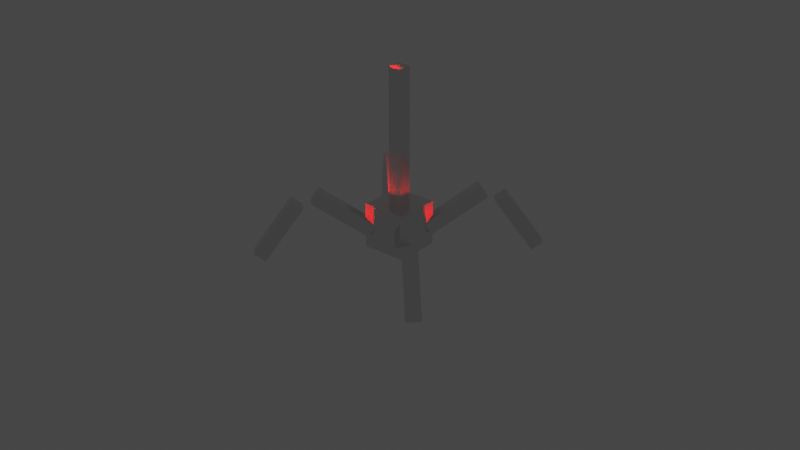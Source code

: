 # Source: robot2.blend  (saved by Blender 2.93.21; exported with 4.5.12 LTS)
import bpy
from mathutils import Matrix  # noqa: F401  (used for matrix-valued properties, if any)

bpy.ops.wm.read_factory_settings(use_empty=True)
scene = bpy.context.scene
scene.name = 'Scene'

# ---- collections
col_collection = bpy.data.collections.new('Collection'); scene.collection.children.link(col_collection)

# ---- materials (node trees are filled in below, after node groups)
mat_chassis = bpy.data.materials.new('Chassis')
mat_chassis.alpha_threshold = 0.0
mat_chassis.line_color = (0.0, 0.0, 0.0, 1.0)
mat_red = bpy.data.materials.new('Red')

# ---- material node trees
mat_chassis.use_nodes = True; mat_chassis.node_tree.nodes.clear()
_N = mat_chassis.node_tree.nodes; _L = mat_chassis.node_tree.links
n0 = _N.new('ShaderNodeOutputMaterial'); n0.name = 'Material Output'; n0.location = (300, 300)
n1 = _N.new('ShaderNodeBsdfPrincipled'); n1.name = 'Principled BSDF'; n1.location = (10, 300)
n1.distribution = 'GGX'
n1.subsurface_method = 'BURLEY'
n1.inputs[1].default_value = 1.0
n1.inputs[2].default_value = 0.202
n1.inputs[3].default_value = 1.45
n1.inputs[20].default_value = 0.0
n1.inputs[27].default_value = (0.0, 0.0, 0.0, 1.0)
n1.inputs[28].default_value = 1.0
_L.new(n1.outputs[0], n0.inputs[0])
n0.is_active_output = True
mat_red.use_nodes = True; mat_red.node_tree.nodes.clear()
_N = mat_red.node_tree.nodes; _L = mat_red.node_tree.links
n0 = _N.new('ShaderNodeBsdfPrincipled'); n0.name = 'Principled BSDF'; n0.location = (10, 300)
n0.distribution = 'GGX'
n0.subsurface_method = 'BURLEY'
n0.inputs[0].default_value = (1.0, 0.009291, 0.0, 1.0)
n0.inputs[2].default_value = 0.0
n0.inputs[3].default_value = 1.05
n0.inputs[18].default_value = 1.0
n0.inputs[27].default_value = (1.0, 0.0, 0.004562, 1.0)
n0.inputs[28].default_value = 1.0
n1 = _N.new('ShaderNodeOutputMaterial'); n1.name = 'Material Output'; n1.location = (300, 300)
_L.new(n0.outputs[0], n1.inputs[0])
n1.is_active_output = True

# ---- world
world_world = bpy.data.worlds.new('World'); scene.world = world_world
world_world.use_nodes = True; world_world.node_tree.nodes.clear()
_N = world_world.node_tree.nodes; _L = world_world.node_tree.links
n0 = _N.new('ShaderNodeOutputWorld'); n0.name = 'World Output'; n0.location = (300, 300)
n1 = _N.new('ShaderNodeBackground'); n1.name = 'Background'; n1.location = (10, 300)
n1.inputs[0].default_value = (0.05088, 0.05088, 0.05088, 1.0)
_L.new(n1.outputs[0], n0.inputs[0])
n0.is_active_output = True
world_world.color = (0.05088, 0.05088, 0.05088)
world_world.use_sun_shadow = False
world_world.sun_shadow_jitter_overblur = 0.0

# ---- lights
light_point = bpy.data.lights.new('Point', 'POINT')
light_point.color = (1.0, 0.0, 0.0007542)
light_point.transmission_factor = 0.0
light_point.use_shadow = False
light_point.energy = 25.1
light_point.shadow_soft_size = 0.17
light_point.shadow_maximum_resolution = 0.006
light_point.use_absolute_resolution = True

# ---- meshes
me_cube_001 = bpy.data.meshes.new('Cube.001')
me_cube_001.from_pydata([(-1.0, -1.0, -1.0), (-1.0, -1.0, 1.0), (-1.0, 1.0, -1.0), (-1.0, 1.0, 1.0), (1.0, -1.0, -1.0), (1.0, -1.0, 1.0), (1.0, 1.0, -1.0), (1.0, 1.0, 1.0)], [], [(0, 1, 3, 2), (2, 3, 7, 6), (6, 7, 5, 4), (4, 5, 1, 0), (2, 6, 4, 0), (7, 3, 1, 5)])
_uv = me_cube_001.uv_layers.new(name='UVMap')
_uv.uv.foreach_set('vector', [0.375, 0.0, 0.625, 0.0, 0.625, 0.25, 0.375, 0.25, 0.375, 0.25, 0.625, 0.25, 0.625, 0.5, 0.375, 0.5, 0.375, 0.5, 0.625, 0.5, 0.625, 0.75, 0.375, 0.75, 0.375, 0.75, 0.625, 0.75, 0.625, 1.0, 0.375, 1.0, 0.125, 0.5, 0.375, 0.5, 0.375, 0.75, 0.125, 0.75, 0.625, 0.5, 0.875, 0.5, 0.875, 0.75, 0.625, 0.75])
me_cube_001.materials.append(mat_chassis)
me_cube_001.use_remesh_fix_poles = True
me_cube_001.use_remesh_preserve_attributes = False
me_cube_001.update()
me_cylinder = bpy.data.meshes.new('Cylinder')
me_cylinder.from_pydata([(0.0, 1.0, -1.0), (0.0, 1.0, 1.0), (0.1951, 0.9808, -1.0), (0.1951, 0.9808, 1.0), (0.3827, 0.9239, -1.0), (0.3827, 0.9239, 1.0), (0.5556, 0.8315, -1.0), (0.5556, 0.8315, 1.0), (0.7071, 0.7071, -1.0), (0.7071, 0.7071, 1.0), (0.8315, 0.5556, -1.0), (0.8315, 0.5556, 1.0), (0.9239, 0.3827, -1.0), (0.9239, 0.3827, 1.0), (0.9808, 0.1951, -1.0), (0.9808, 0.1951, 1.0), (1.0, -4.371e-08, -1.0), (1.0, -4.371e-08, 1.0), (0.9808, -0.1951, -1.0), (0.9808, -0.1951, 1.0), (0.9239, -0.3827, -1.0), (0.9239, -0.3827, 1.0), (0.8315, -0.5556, -1.0), (0.8315, -0.5556, 1.0), (0.7071, -0.7071, -1.0), (0.7071, -0.7071, 1.0), (0.5556, -0.8315, -1.0), (0.5556, -0.8315, 1.0), (0.3827, -0.9239, -1.0), (0.3827, -0.9239, 1.0), (0.1951, -0.9808, -1.0), (0.1951, -0.9808, 1.0), (-8.742e-08, -1.0, -1.0), (-8.742e-08, -1.0, 1.0), (-0.1951, -0.9808, -1.0), (-0.1951, -0.9808, 1.0), (-0.3827, -0.9239, -1.0), (-0.3827, -0.9239, 1.0), (-0.5556, -0.8315, -1.0), (-0.5556, -0.8315, 1.0), (-0.7071, -0.7071, -1.0), (-0.7071, -0.7071, 1.0), (-0.8315, -0.5556, -1.0), (-0.8315, -0.5556, 1.0), (-0.9239, -0.3827, -1.0), (-0.9239, -0.3827, 1.0), (-0.9808, -0.1951, -1.0), (-0.9808, -0.1951, 1.0), (-1.0, 1.192e-08, -1.0), (-1.0, 1.192e-08, 1.0), (-0.9808, 0.1951, -1.0), (-0.9808, 0.1951, 1.0), (-0.9239, 0.3827, -1.0), (-0.9239, 0.3827, 1.0), (-0.8315, 0.5556, -1.0), (-0.8315, 0.5556, 1.0), (-0.7071, 0.7071, -1.0), (-0.7071, 0.7071, 1.0), (-0.5556, 0.8315, -1.0), (-0.5556, 0.8315, 1.0), (-0.3827, 0.9239, -1.0), (-0.3827, 0.9239, 1.0), (-0.1951, 0.9808, -1.0), (-0.1951, 0.9808, 1.0)], [], [(0, 1, 3, 2), (2, 3, 5, 4), (4, 5, 7, 6), (6, 7, 9, 8), (8, 9, 11, 10), (10, 11, 13, 12), (12, 13, 15, 14), (14, 15, 17, 16), (16, 17, 19, 18), (18, 19, 21, 20), (20, 21, 23, 22), (22, 23, 25, 24), (24, 25, 27, 26), (26, 27, 29, 28), (28, 29, 31, 30), (30, 31, 33, 32), (32, 33, 35, 34), (34, 35, 37, 36), (36, 37, 39, 38), (38, 39, 41, 40), (40, 41, 43, 42), (42, 43, 45, 44), (44, 45, 47, 46), (46, 47, 49, 48), (48, 49, 51, 50), (50, 51, 53, 52), (52, 53, 55, 54), (54, 55, 57, 56), (56, 57, 59, 58), (58, 59, 61, 60), (3, 1, 63, 61, 59, 57, 55, 53, 51, 49, 47, 45, 43, 41, 39, 37, 35, 33, 31, 29, 27, 25, 23, 21, 19, 17, 15, 13, 11, 9, 7, 5), (60, 61, 63, 62), (62, 63, 1, 0), (0, 2, 4, 6, 8, 10, 12, 14, 16, 18, 20, 22, 24, 26, 28, 30, 32, 34, 36, 38, 40, 42, 44, 46, 48, 50, 52, 54, 56, 58, 60, 62)])
_uv = me_cylinder.uv_layers.new(name='UVMap')
_uv.uv.foreach_set('vector', [1.0, 0.5, 1.0, 1.0, 0.9688, 1.0, 0.9688, 0.5, 0.9688, 0.5, 0.9688, 1.0, 0.9375, 1.0, 0.9375, 0.5, 0.9375, 0.5, 0.9375, 1.0, 0.9062, 1.0, 0.9062, 0.5, 0.9062, 0.5, 0.9062, 1.0, 0.875, 1.0, 0.875, 0.5, 0.875, 0.5, 0.875, 1.0, 0.8438, 1.0, 0.8438, 0.5, 0.8438, 0.5, 0.8438, 1.0, 0.8125, 1.0, 0.8125, 0.5, 0.8125, 0.5, 0.8125, 1.0, 0.7812, 1.0, 0.7812, 0.5, 0.7812, 0.5, 0.7812, 1.0, 0.75, 1.0, 0.75, 0.5, 0.75, 0.5, 0.75, 1.0, 0.7188, 1.0, 0.7188, 0.5, 0.7188, 0.5, 0.7188, 1.0, 0.6875, 1.0, 0.6875, 0.5, 0.6875, 0.5, 0.6875, 1.0, 0.6562, 1.0, 0.6562, 0.5, 0.6562, 0.5, 0.6562, 1.0, 0.625, 1.0, 0.625, 0.5, 0.625, 0.5, 0.625, 1.0, 0.5938, 1.0, 0.5938, 0.5, 0.5938, 0.5, 0.5938, 1.0, 0.5625, 1.0, 0.5625, 0.5, 0.5625, 0.5, 0.5625, 1.0, 0.5312, 1.0, 0.5312, 0.5, 0.5312, 0.5, 0.5312, 1.0, 0.5, 1.0, 0.5, 0.5, 0.5, 0.5, 0.5, 1.0, 0.4688, 1.0, 0.4688, 0.5, 0.4688, 0.5, 0.4688, 1.0, 0.4375, 1.0, 0.4375, 0.5, 0.4375, 0.5, 0.4375, 1.0, 0.4062, 1.0, 0.4062, 0.5, 0.4062, 0.5, 0.4062, 1.0, 0.375, 1.0, 0.375, 0.5, 0.375, 0.5, 0.375, 1.0, 0.3438, 1.0, 0.3438, 0.5, 0.3438, 0.5, 0.3438, 1.0, 0.3125, 1.0, 0.3125, 0.5, 0.3125, 0.5, 0.3125, 1.0, 0.2812, 1.0, 0.2812, 0.5, 0.2812, 0.5, 0.2812, 1.0, 0.25, 1.0, 0.25, 0.5, 0.25, 0.5, 0.25, 1.0, 0.2188, 1.0, 0.2188, 0.5, 0.2188, 0.5, 0.2188, 1.0, 0.1875, 1.0, 0.1875, 0.5, 0.1875, 0.5, 0.1875, 1.0, 0.1562, 1.0, 0.1562, 0.5, 0.1562, 0.5, 0.1562, 1.0, 0.125, 1.0, 0.125, 0.5, 0.125, 0.5, 0.125, 1.0, 0.09375, 1.0, 0.09375, 0.5, 0.09375, 0.5, 0.09375, 1.0, 0.0625, 1.0, 0.0625, 0.5, 0.2968, 0.4854, 0.25, 0.49, 0.2032, 0.4854, 0.1582, 0.4717, 0.1167, 0.4496, 0.08029, 0.4197, 0.05045, 0.3833, 0.02827, 0.3418, 0.01461, 0.2968, 0.01, 0.25, 0.01461, 0.2032, 0.02827, 0.1582, 0.05045, 0.1167, 0.08029, 0.08029, 0.1167, 0.05045, 0.1582, 0.02827, 0.2032, 0.01461, 0.25, 0.01, 0.2968, 0.01461, 0.3418, 0.02827, 0.3833, 0.05045, 0.4197, 0.08029, 0.4496, 0.1167, 0.4717, 0.1582, 0.4854, 0.2032, 0.49, 0.25, 0.4854, 0.2968, 0.4717, 0.3418, 0.4496, 0.3833, 0.4197, 0.4197, 0.3833, 0.4496, 0.3418, 0.4717, 0.0625, 0.5, 0.0625, 1.0, 0.03125, 1.0, 0.03125, 0.5, 0.03125, 0.5, 0.03125, 1.0, 0.0, 1.0, 0.0, 0.5, 0.75, 0.49, 0.7968, 0.4854, 0.8418, 0.4717, 0.8833, 0.4496, 0.9197, 0.4197, 0.9496, 0.3833, 0.9717, 0.3418, 0.9854, 0.2968, 0.99, 0.25, 0.9854, 0.2032, 0.9717, 0.1582, 0.9496, 0.1167, 0.9197, 0.08029, 0.8833, 0.05045, 0.8418, 0.02827, 0.7968, 0.01461, 0.75, 0.01, 0.7032, 0.01461, 0.6582, 0.02827, 0.6167, 0.05045, 0.5803, 0.08029, 0.5504, 0.1167, 0.5283, 0.1582, 0.5146, 0.2032, 0.51, 0.25, 0.5146, 0.2968, 0.5283, 0.3418, 0.5504, 0.3833, 0.5803, 0.4197, 0.6167, 0.4496, 0.6582, 0.4717, 0.7032, 0.4854])
me_cylinder.materials.append(mat_red)
me_cylinder.use_remesh_fix_poles = True
me_cylinder.use_remesh_preserve_attributes = False
me_cylinder.update()
me_cylinder_001 = bpy.data.meshes.new('Cylinder.001')
me_cylinder_001.from_pydata([(0.0, 1.0, -1.0), (0.0, 1.0, 1.0), (0.1951, 0.9808, -1.0), (0.1951, 0.9808, 1.0), (0.3827, 0.9239, -1.0), (0.3827, 0.9239, 1.0), (0.5556, 0.8315, -1.0), (0.5556, 0.8315, 1.0), (0.7071, 0.7071, -1.0), (0.7071, 0.7071, 1.0), (0.8315, 0.5556, -1.0), (0.8315, 0.5556, 1.0), (0.9239, 0.3827, -1.0), (0.9239, 0.3827, 1.0), (0.9808, 0.1951, -1.0), (0.9808, 0.1951, 1.0), (1.0, -4.371e-08, -1.0), (1.0, -4.371e-08, 1.0), (0.9808, -0.1951, -1.0), (0.9808, -0.1951, 1.0), (0.9239, -0.3827, -1.0), (0.9239, -0.3827, 1.0), (0.8315, -0.5556, -1.0), (0.8315, -0.5556, 1.0), (0.7071, -0.7071, -1.0), (0.7071, -0.7071, 1.0), (0.5556, -0.8315, -1.0), (0.5556, -0.8315, 1.0), (0.3827, -0.9239, -1.0), (0.3827, -0.9239, 1.0), (0.1951, -0.9808, -1.0), (0.1951, -0.9808, 1.0), (-8.742e-08, -1.0, -1.0), (-8.742e-08, -1.0, 1.0), (-0.1951, -0.9808, -1.0), (-0.1951, -0.9808, 1.0), (-0.3827, -0.9239, -1.0), (-0.3827, -0.9239, 1.0), (-0.5556, -0.8315, -1.0), (-0.5556, -0.8315, 1.0), (-0.7071, -0.7071, -1.0), (-0.7071, -0.7071, 1.0), (-0.8315, -0.5556, -1.0), (-0.8315, -0.5556, 1.0), (-0.9239, -0.3827, -1.0), (-0.9239, -0.3827, 1.0), (-0.9808, -0.1951, -1.0), (-0.9808, -0.1951, 1.0), (-1.0, 1.192e-08, -1.0), (-1.0, 1.192e-08, 1.0), (-0.9808, 0.1951, -1.0), (-0.9808, 0.1951, 1.0), (-0.9239, 0.3827, -1.0), (-0.9239, 0.3827, 1.0), (-0.8315, 0.5556, -1.0), (-0.8315, 0.5556, 1.0), (-0.7071, 0.7071, -1.0), (-0.7071, 0.7071, 1.0), (-0.5556, 0.8315, -1.0), (-0.5556, 0.8315, 1.0), (-0.3827, 0.9239, -1.0), (-0.3827, 0.9239, 1.0), (-0.1951, 0.9808, -1.0), (-0.1951, 0.9808, 1.0)], [], [(0, 1, 3, 2), (2, 3, 5, 4), (4, 5, 7, 6), (6, 7, 9, 8), (8, 9, 11, 10), (10, 11, 13, 12), (12, 13, 15, 14), (14, 15, 17, 16), (16, 17, 19, 18), (18, 19, 21, 20), (20, 21, 23, 22), (22, 23, 25, 24), (24, 25, 27, 26), (26, 27, 29, 28), (28, 29, 31, 30), (30, 31, 33, 32), (32, 33, 35, 34), (34, 35, 37, 36), (36, 37, 39, 38), (38, 39, 41, 40), (40, 41, 43, 42), (42, 43, 45, 44), (44, 45, 47, 46), (46, 47, 49, 48), (48, 49, 51, 50), (50, 51, 53, 52), (52, 53, 55, 54), (54, 55, 57, 56), (56, 57, 59, 58), (58, 59, 61, 60), (3, 1, 63, 61, 59, 57, 55, 53, 51, 49, 47, 45, 43, 41, 39, 37, 35, 33, 31, 29, 27, 25, 23, 21, 19, 17, 15, 13, 11, 9, 7, 5), (60, 61, 63, 62), (62, 63, 1, 0), (0, 2, 4, 6, 8, 10, 12, 14, 16, 18, 20, 22, 24, 26, 28, 30, 32, 34, 36, 38, 40, 42, 44, 46, 48, 50, 52, 54, 56, 58, 60, 62)])
_uv = me_cylinder_001.uv_layers.new(name='UVMap')
_uv.uv.foreach_set('vector', [1.0, 0.5, 1.0, 1.0, 0.9688, 1.0, 0.9688, 0.5, 0.9688, 0.5, 0.9688, 1.0, 0.9375, 1.0, 0.9375, 0.5, 0.9375, 0.5, 0.9375, 1.0, 0.9062, 1.0, 0.9062, 0.5, 0.9062, 0.5, 0.9062, 1.0, 0.875, 1.0, 0.875, 0.5, 0.875, 0.5, 0.875, 1.0, 0.8438, 1.0, 0.8438, 0.5, 0.8438, 0.5, 0.8438, 1.0, 0.8125, 1.0, 0.8125, 0.5, 0.8125, 0.5, 0.8125, 1.0, 0.7812, 1.0, 0.7812, 0.5, 0.7812, 0.5, 0.7812, 1.0, 0.75, 1.0, 0.75, 0.5, 0.75, 0.5, 0.75, 1.0, 0.7188, 1.0, 0.7188, 0.5, 0.7188, 0.5, 0.7188, 1.0, 0.6875, 1.0, 0.6875, 0.5, 0.6875, 0.5, 0.6875, 1.0, 0.6562, 1.0, 0.6562, 0.5, 0.6562, 0.5, 0.6562, 1.0, 0.625, 1.0, 0.625, 0.5, 0.625, 0.5, 0.625, 1.0, 0.5938, 1.0, 0.5938, 0.5, 0.5938, 0.5, 0.5938, 1.0, 0.5625, 1.0, 0.5625, 0.5, 0.5625, 0.5, 0.5625, 1.0, 0.5312, 1.0, 0.5312, 0.5, 0.5312, 0.5, 0.5312, 1.0, 0.5, 1.0, 0.5, 0.5, 0.5, 0.5, 0.5, 1.0, 0.4688, 1.0, 0.4688, 0.5, 0.4688, 0.5, 0.4688, 1.0, 0.4375, 1.0, 0.4375, 0.5, 0.4375, 0.5, 0.4375, 1.0, 0.4062, 1.0, 0.4062, 0.5, 0.4062, 0.5, 0.4062, 1.0, 0.375, 1.0, 0.375, 0.5, 0.375, 0.5, 0.375, 1.0, 0.3438, 1.0, 0.3438, 0.5, 0.3438, 0.5, 0.3438, 1.0, 0.3125, 1.0, 0.3125, 0.5, 0.3125, 0.5, 0.3125, 1.0, 0.2812, 1.0, 0.2812, 0.5, 0.2812, 0.5, 0.2812, 1.0, 0.25, 1.0, 0.25, 0.5, 0.25, 0.5, 0.25, 1.0, 0.2188, 1.0, 0.2188, 0.5, 0.2188, 0.5, 0.2188, 1.0, 0.1875, 1.0, 0.1875, 0.5, 0.1875, 0.5, 0.1875, 1.0, 0.1562, 1.0, 0.1562, 0.5, 0.1562, 0.5, 0.1562, 1.0, 0.125, 1.0, 0.125, 0.5, 0.125, 0.5, 0.125, 1.0, 0.09375, 1.0, 0.09375, 0.5, 0.09375, 0.5, 0.09375, 1.0, 0.0625, 1.0, 0.0625, 0.5, 0.2968, 0.4854, 0.25, 0.49, 0.2032, 0.4854, 0.1582, 0.4717, 0.1167, 0.4496, 0.08029, 0.4197, 0.05045, 0.3833, 0.02827, 0.3418, 0.01461, 0.2968, 0.01, 0.25, 0.01461, 0.2032, 0.02827, 0.1582, 0.05045, 0.1167, 0.08029, 0.08029, 0.1167, 0.05045, 0.1582, 0.02827, 0.2032, 0.01461, 0.25, 0.01, 0.2968, 0.01461, 0.3418, 0.02827, 0.3833, 0.05045, 0.4197, 0.08029, 0.4496, 0.1167, 0.4717, 0.1582, 0.4854, 0.2032, 0.49, 0.25, 0.4854, 0.2968, 0.4717, 0.3418, 0.4496, 0.3833, 0.4197, 0.4197, 0.3833, 0.4496, 0.3418, 0.4717, 0.0625, 0.5, 0.0625, 1.0, 0.03125, 1.0, 0.03125, 0.5, 0.03125, 0.5, 0.03125, 1.0, 0.0, 1.0, 0.0, 0.5, 0.75, 0.49, 0.7968, 0.4854, 0.8418, 0.4717, 0.8833, 0.4496, 0.9197, 0.4197, 0.9496, 0.3833, 0.9717, 0.3418, 0.9854, 0.2968, 0.99, 0.25, 0.9854, 0.2032, 0.9717, 0.1582, 0.9496, 0.1167, 0.9197, 0.08029, 0.8833, 0.05045, 0.8418, 0.02827, 0.7968, 0.01461, 0.75, 0.01, 0.7032, 0.01461, 0.6582, 0.02827, 0.6167, 0.05045, 0.5803, 0.08029, 0.5504, 0.1167, 0.5283, 0.1582, 0.5146, 0.2032, 0.51, 0.25, 0.5146, 0.2968, 0.5283, 0.3418, 0.5504, 0.3833, 0.5803, 0.4197, 0.6167, 0.4496, 0.6582, 0.4717, 0.7032, 0.4854])
me_cylinder_001.materials.append(mat_red)
me_cylinder_001.use_remesh_fix_poles = True
me_cylinder_001.use_remesh_preserve_attributes = False
me_cylinder_001.update()
me_cube_002 = bpy.data.meshes.new('Cube.002')
me_cube_002.from_pydata([(-1.0, -1.0, -1.0), (-1.0, -1.0, 1.0), (-1.0, 1.0, -1.0), (-1.0, 1.0, 1.0), (1.0, -1.0, -1.0), (1.0, -1.0, 1.0), (1.0, 1.0, -1.0), (1.0, 1.0, 1.0)], [], [(0, 1, 3, 2), (2, 3, 7, 6), (6, 7, 5, 4), (4, 5, 1, 0), (2, 6, 4, 0), (7, 3, 1, 5)])
_uv = me_cube_002.uv_layers.new(name='UVMap')
_uv.uv.foreach_set('vector', [0.375, 0.0, 0.625, 0.0, 0.625, 0.25, 0.375, 0.25, 0.375, 0.25, 0.625, 0.25, 0.625, 0.5, 0.375, 0.5, 0.375, 0.5, 0.625, 0.5, 0.625, 0.75, 0.375, 0.75, 0.375, 0.75, 0.625, 0.75, 0.625, 1.0, 0.375, 1.0, 0.125, 0.5, 0.375, 0.5, 0.375, 0.75, 0.125, 0.75, 0.625, 0.5, 0.875, 0.5, 0.875, 0.75, 0.625, 0.75])
me_cube_002.materials.append(mat_chassis)
me_cube_002.use_remesh_fix_poles = True
me_cube_002.use_remesh_preserve_attributes = False
me_cube_002.update()
me_cube_003 = bpy.data.meshes.new('Cube.003')
me_cube_003.from_pydata([(-8.518, -1.0, -1.0), (-8.518, -1.0, 1.0), (-8.518, 1.0, -1.0), (-8.518, 1.0, 1.0), (1.0, -1.0, -1.0), (1.0, -1.0, 1.0), (1.0, 1.0, -1.0), (1.0, 1.0, 1.0), (2.348, 12.27, 6.609), (1.409, 11.12, 7.951), (0.7099, 12.27, 5.461), (-0.2298, 11.12, 6.803), (5.48, 4.468, 2.137), (4.54, 3.321, 3.479), (3.841, 4.468, 0.9894), (2.902, 3.321, 2.331), (0.7099, -12.27, 5.461), (-0.2298, -11.12, 6.803), (2.348, -12.27, 6.609), (1.409, -11.12, 7.951), (3.841, -4.468, 0.9894), (2.902, -3.321, 2.331), (5.48, -4.468, 2.137), (4.54, -3.321, 3.479), (11.58, 1.0, 13.07), (9.697, 1.0, 13.75), (11.58, -1.0, 13.07), (9.697, -1.0, 13.75), (8.321, 1.0, 4.126), (6.441, 1.0, 4.81), (8.321, -1.0, 4.126), (6.441, -1.0, 4.81)], [], [(0, 1, 3, 2), (2, 3, 7, 6), (6, 7, 5, 4), (4, 5, 1, 0), (2, 6, 4, 0), (7, 3, 1, 5), (8, 10, 11, 9), (10, 14, 15, 11), (14, 12, 13, 15), (12, 8, 9, 13), (10, 8, 12, 14), (15, 13, 9, 11), (16, 18, 19, 17), (18, 22, 23, 19), (22, 20, 21, 23), (20, 16, 17, 21), (18, 16, 20, 22), (23, 21, 17, 19), (24, 25, 27, 26), (26, 27, 31, 30), (30, 31, 29, 28), (28, 29, 25, 24), (26, 30, 28, 24), (31, 27, 25, 29)])
_uv = me_cube_003.uv_layers.new(name='UVMap')
_uv.uv.foreach_set('vector', [0.375, 0.0, 0.625, 0.0, 0.625, 0.25, 0.375, 0.25, 0.375, 0.25, 0.625, 0.25, 0.625, 0.5, 0.375, 0.5, 0.375, 0.5, 0.625, 0.5, 0.625, 0.75, 0.375, 0.75, 0.375, 0.75, 0.625, 0.75, 0.625, 1.0, 0.375, 1.0, 0.125, 0.5, 0.375, 0.5, 0.375, 0.75, 0.125, 0.75, 0.625, 0.5, 0.875, 0.5, 0.875, 0.75, 0.625, 0.75, 0.375, 0.0, 0.375, 0.25, 0.625, 0.25, 0.625, 0.0, 0.375, 0.25, 0.375, 0.5, 0.625, 0.5, 0.625, 0.25, 0.375, 0.5, 0.375, 0.75, 0.625, 0.75, 0.625, 0.5, 0.375, 0.75, 0.375, 1.0, 0.625, 1.0, 0.625, 0.75, 0.125, 0.5, 0.125, 0.75, 0.375, 0.75, 0.375, 0.5, 0.625, 0.5, 0.625, 0.75, 0.875, 0.75, 0.875, 0.5, 0.375, 0.0, 0.375, 0.25, 0.625, 0.25, 0.625, 0.0, 0.375, 0.25, 0.375, 0.5, 0.625, 0.5, 0.625, 0.25, 0.375, 0.5, 0.375, 0.75, 0.625, 0.75, 0.625, 0.5, 0.375, 0.75, 0.375, 1.0, 0.625, 1.0, 0.625, 0.75, 0.125, 0.5, 0.125, 0.75, 0.375, 0.75, 0.375, 0.5, 0.625, 0.5, 0.625, 0.75, 0.875, 0.75, 0.875, 0.5, 0.375, 0.0, 0.625, 0.0, 0.625, 0.25, 0.375, 0.25, 0.375, 0.25, 0.625, 0.25, 0.625, 0.5, 0.375, 0.5, 0.375, 0.5, 0.625, 0.5, 0.625, 0.75, 0.375, 0.75, 0.375, 0.75, 0.625, 0.75, 0.625, 1.0, 0.375, 1.0, 0.125, 0.5, 0.375, 0.5, 0.375, 0.75, 0.125, 0.75, 0.625, 0.5, 0.875, 0.5, 0.875, 0.75, 0.625, 0.75])
me_cube_003.materials.append(mat_chassis)
me_cube_003.use_remesh_fix_poles = True
me_cube_003.use_remesh_preserve_attributes = False
me_cube_003.update()
me_cube_004 = bpy.data.meshes.new('Cube.004')
me_cube_004.from_pydata([(-8.518, -1.0, -1.0), (-8.518, -1.0, 1.0), (-8.518, 1.0, -1.0), (-8.518, 1.0, 1.0), (1.0, -1.0, -1.0), (1.0, -1.0, 1.0), (1.0, 1.0, -1.0), (1.0, 1.0, 1.0), (2.887, 18.88, -17.29), (3.827, 20.52, -16.63), (1.74, 18.88, -15.65), (2.68, 20.52, -14.99), (9.274, 13.42, -12.82), (10.21, 15.06, -12.16), (8.127, 13.42, -11.18), (9.066, 15.06, -10.52), (1.74, -18.88, -15.65), (2.68, -20.52, -14.99), (2.887, -18.88, -17.29), (3.827, -20.52, -16.63), (8.127, -13.42, -11.18), (9.066, -15.06, -10.52), (9.274, -13.42, -12.82), (10.21, -15.06, -12.16), (13.14, 1.0, -31.94), (15.02, 1.0, -32.62), (13.14, -1.0, -31.94), (15.02, -1.0, -32.62), (16.4, 1.0, -22.99), (18.28, 1.0, -23.68), (16.4, -1.0, -22.99), (18.28, -1.0, -23.68)], [], [(0, 1, 3, 2), (2, 3, 7, 6), (6, 7, 5, 4), (4, 5, 1, 0), (2, 6, 4, 0), (7, 3, 1, 5), (8, 10, 11, 9), (10, 14, 15, 11), (14, 12, 13, 15), (12, 8, 9, 13), (10, 8, 12, 14), (15, 13, 9, 11), (16, 18, 19, 17), (18, 22, 23, 19), (22, 20, 21, 23), (20, 16, 17, 21), (18, 16, 20, 22), (23, 21, 17, 19), (24, 25, 27, 26), (26, 27, 31, 30), (30, 31, 29, 28), (28, 29, 25, 24), (26, 30, 28, 24), (31, 27, 25, 29)])
_uv = me_cube_004.uv_layers.new(name='UVMap')
_uv.uv.foreach_set('vector', [0.375, 0.0, 0.625, 0.0, 0.625, 0.25, 0.375, 0.25, 0.375, 0.25, 0.625, 0.25, 0.625, 0.5, 0.375, 0.5, 0.375, 0.5, 0.625, 0.5, 0.625, 0.75, 0.375, 0.75, 0.375, 0.75, 0.625, 0.75, 0.625, 1.0, 0.375, 1.0, 0.125, 0.5, 0.375, 0.5, 0.375, 0.75, 0.125, 0.75, 0.625, 0.5, 0.875, 0.5, 0.875, 0.75, 0.625, 0.75, 0.375, 0.0, 0.375, 0.25, 0.625, 0.25, 0.625, 0.0, 0.375, 0.25, 0.375, 0.5, 0.625, 0.5, 0.625, 0.25, 0.375, 0.5, 0.375, 0.75, 0.625, 0.75, 0.625, 0.5, 0.375, 0.75, 0.375, 1.0, 0.625, 1.0, 0.625, 0.75, 0.125, 0.5, 0.125, 0.75, 0.375, 0.75, 0.375, 0.5, 0.625, 0.5, 0.625, 0.75, 0.875, 0.75, 0.875, 0.5, 0.375, 0.0, 0.375, 0.25, 0.625, 0.25, 0.625, 0.0, 0.375, 0.25, 0.375, 0.5, 0.625, 0.5, 0.625, 0.25, 0.375, 0.5, 0.375, 0.75, 0.625, 0.75, 0.625, 0.5, 0.375, 0.75, 0.375, 1.0, 0.625, 1.0, 0.625, 0.75, 0.125, 0.5, 0.125, 0.75, 0.375, 0.75, 0.375, 0.5, 0.625, 0.5, 0.625, 0.75, 0.875, 0.75, 0.875, 0.5, 0.375, 0.0, 0.625, 0.0, 0.625, 0.25, 0.375, 0.25, 0.375, 0.25, 0.625, 0.25, 0.625, 0.5, 0.375, 0.5, 0.375, 0.5, 0.625, 0.5, 0.625, 0.75, 0.375, 0.75, 0.375, 0.75, 0.625, 0.75, 0.625, 1.0, 0.375, 1.0, 0.125, 0.5, 0.375, 0.5, 0.375, 0.75, 0.125, 0.75, 0.625, 0.5, 0.875, 0.5, 0.875, 0.75, 0.625, 0.75])
me_cube_004.materials.append(mat_chassis)
me_cube_004.use_remesh_fix_poles = True
me_cube_004.use_remesh_preserve_attributes = False
me_cube_004.update()
arm_armature = bpy.data.armatures.new('Armature')  # bones are not reproduced

# ---- objects
ob_neck = bpy.data.objects.new('Neck', me_cube_001)
ob_upper_eye = bpy.data.objects.new('Upper Eye', me_cylinder)
ob_lower_eye = bpy.data.objects.new('Lower Eye', me_cylinder_001)
ob_armature = bpy.data.objects.new('Armature', arm_armature)
ob_base = bpy.data.objects.new('Base', me_cube_002)
ob_leg_fl = bpy.data.objects.new('Leg.FL', me_cube_003)
ob_legend_fl = bpy.data.objects.new('LegEnd.FL', me_cube_004)
ob_point = bpy.data.objects.new('Point', light_point)

# ---- transforms, parenting, visibility, modifiers, constraints
ob_neck.parent = ob_armature
ob_neck.location = (0.0, 0.0, 3.962)
ob_neck.scale = (0.3, 0.3, 3.0)
_vg = ob_neck.vertex_groups.new(name='Group')
for _i, _w in zip([0, 1, 2, 3, 4, 5, 6, 7], [1.0, 0.9998, 0.9996, 1.0, 1.0, 0.9989, 0.9986, 1.0]): _vg.add([_i], _w, 'REPLACE')
_vg = ob_neck.vertex_groups.new(name='BaseBone')
_vg = ob_neck.vertex_groups.new(name='NeckBone')
_vg.add([0, 1, 2, 3, 4, 5, 6, 7], 1.0, 'REPLACE')
_vg = ob_neck.vertex_groups.new(name='Bone.002')
_vg = ob_neck.vertex_groups.new(name='Bone.003')
_vg = ob_neck.vertex_groups.new(name='LegBone.FL')
_vg = ob_neck.vertex_groups.new(name='Outer.FL')
_vg = ob_neck.vertex_groups.new(name='Bone.006')
_vg = ob_neck.vertex_groups.new(name='Bone.007')
_vg = ob_neck.vertex_groups.new(name='LegBone.FR')
_vg = ob_neck.vertex_groups.new(name='Outer.FR')
_vg = ob_neck.vertex_groups.new(name='Bone.010')
_vg = ob_neck.vertex_groups.new(name='Bone.011')
_vg = ob_neck.vertex_groups.new(name='LegBone.BR')
_vg = ob_neck.vertex_groups.new(name='Outer.BR')
_vg = ob_neck.vertex_groups.new(name='Bone.014')
_vg = ob_neck.vertex_groups.new(name='Bone.015')
_vg = ob_neck.vertex_groups.new(name='LegBone.BL')
_vg = ob_neck.vertex_groups.new(name='Outer.BL')
_m = ob_neck.modifiers.new('Armature', 'ARMATURE')
_m.object = ob_armature
ob_upper_eye.parent = ob_armature
ob_upper_eye.location = (-0.3445, 0.1326, 6.672)
ob_upper_eye.rotation_euler = (-0.0, -1.571, 0.0)
ob_upper_eye.scale = (-0.1286, -0.1286, -0.05686)
_vg = ob_upper_eye.vertex_groups.new(name='BaseBone')
_vg = ob_upper_eye.vertex_groups.new(name='NeckBone')
for _i, _w in zip([0, 1, 2, 3, 4, 5, 6, 7, 8, 9, 10, 11, 12, 13, 14, 15, 16, 17, 18, 19, 20, 21, 22, 23, 24, 25, 26, 27, 28, 29, 30, 31, 32, 33, 34, 35, 36, 37, 38, 39, 40, 41, 42, 43, 44, 45, 46, 47, 48, 49, 50, 51, 52, 53, 54, 55, 56, 57, 58, 59, 60, 61, 62, 63], [0.9955, 0.9969, 0.9956, 0.9969, 0.9957, 0.997, 0.9957, 0.9969, 0.9957, 0.9968, 0.9957, 0.9967, 0.9956, 0.9966, 0.9955, 0.9965, 0.9954, 0.9964, 0.9952, 0.9964, 0.995, 0.9963, 0.9947, 0.9961, 0.9946, 0.996, 0.9945, 0.9959, 0.9944, 0.9959, 0.9942, 0.9959, 0.9944, 0.9959, 0.9946, 0.9959, 0.9948, 0.996, 0.9949, 0.9961, 0.9951, 0.9962, 0.9953, 0.9962, 0.9955, 0.9964, 0.9956, 0.9965, 0.9957, 0.9966, 0.9957, 0.9967, 0.9957, 0.9969, 0.9957, 0.9968, 0.9957, 0.9968, 0.9956, 0.9968, 0.9955, 0.9968, 0.9953, 0.9968]): _vg.add([_i], _w, 'REPLACE')
_vg = ob_upper_eye.vertex_groups.new(name='Bone.002')
_vg = ob_upper_eye.vertex_groups.new(name='Bone.003')
_vg = ob_upper_eye.vertex_groups.new(name='LegBone.FL')
_vg = ob_upper_eye.vertex_groups.new(name='Outer.FL')
_vg = ob_upper_eye.vertex_groups.new(name='Bone.006')
_vg = ob_upper_eye.vertex_groups.new(name='Bone.007')
_vg = ob_upper_eye.vertex_groups.new(name='LegBone.FR')
_vg = ob_upper_eye.vertex_groups.new(name='Outer.FR')
_vg = ob_upper_eye.vertex_groups.new(name='Bone.010')
_vg = ob_upper_eye.vertex_groups.new(name='Bone.011')
_vg = ob_upper_eye.vertex_groups.new(name='LegBone.BR')
_vg = ob_upper_eye.vertex_groups.new(name='Outer.BR')
_vg = ob_upper_eye.vertex_groups.new(name='Bone.014')
_vg = ob_upper_eye.vertex_groups.new(name='Bone.015')
_vg = ob_upper_eye.vertex_groups.new(name='LegBone.BL')
_vg = ob_upper_eye.vertex_groups.new(name='Outer.BL')
_m = ob_upper_eye.modifiers.new('Armature', 'ARMATURE')
_m.object = ob_armature
ob_lower_eye.parent = ob_armature
ob_lower_eye.location = (-0.3386, 0.1326, 6.412)
ob_lower_eye.rotation_euler = (-0.0, -1.571, 0.0)
ob_lower_eye.scale = (-0.08014, -0.08014, -0.04498)
_vg = ob_lower_eye.vertex_groups.new(name='BaseBone')
_vg = ob_lower_eye.vertex_groups.new(name='NeckBone')
for _i, _w in zip([0, 1, 2, 3, 4, 5, 6, 7, 8, 9, 10, 11, 12, 13, 14, 15, 16, 17, 18, 19, 20, 21, 22, 23, 24, 25, 26, 27, 28, 29, 30, 31, 32, 33, 34, 35, 36, 37, 38, 39, 40, 41, 42, 43, 44, 45, 46, 47, 48, 49, 50, 51, 52, 53, 54, 55, 56, 57, 58, 59, 60, 61, 62, 63], [0.9973, 0.9977, 0.9973, 0.9977, 0.9973, 0.9977, 0.9973, 0.9977, 0.9972, 0.9976, 0.9972, 0.9976, 0.9971, 0.9975, 0.997, 0.9975, 0.997, 0.9974, 0.9969, 0.9974, 0.9968, 0.9974, 0.9967, 0.9973, 0.9966, 0.9973, 0.9965, 0.9973, 0.9965, 0.9972, 0.9964, 0.9972, 0.9965, 0.9972, 0.9966, 0.9973, 0.9967, 0.9973, 0.9968, 0.9973, 0.9969, 0.9974, 0.9969, 0.9974, 0.997, 0.9974, 0.9971, 0.9975, 0.9972, 0.9975, 0.9972, 0.9976, 0.9972, 0.9976, 0.9973, 0.9976, 0.9973, 0.9977, 0.9973, 0.9977, 0.9973, 0.9977, 0.9973, 0.9977]): _vg.add([_i], _w, 'REPLACE')
_vg = ob_lower_eye.vertex_groups.new(name='Bone.002')
_vg = ob_lower_eye.vertex_groups.new(name='Bone.003')
_vg = ob_lower_eye.vertex_groups.new(name='LegBone.FL')
_vg = ob_lower_eye.vertex_groups.new(name='Outer.FL')
_vg = ob_lower_eye.vertex_groups.new(name='Bone.006')
_vg = ob_lower_eye.vertex_groups.new(name='Bone.007')
_vg = ob_lower_eye.vertex_groups.new(name='LegBone.FR')
_vg = ob_lower_eye.vertex_groups.new(name='Outer.FR')
_vg = ob_lower_eye.vertex_groups.new(name='Bone.010')
_vg = ob_lower_eye.vertex_groups.new(name='Bone.011')
_vg = ob_lower_eye.vertex_groups.new(name='LegBone.BR')
_vg = ob_lower_eye.vertex_groups.new(name='Outer.BR')
_vg = ob_lower_eye.vertex_groups.new(name='Bone.014')
_vg = ob_lower_eye.vertex_groups.new(name='Bone.015')
_vg = ob_lower_eye.vertex_groups.new(name='LegBone.BL')
_vg = ob_lower_eye.vertex_groups.new(name='Outer.BL')
_m = ob_lower_eye.modifiers.new('Armature', 'ARMATURE')
_m.object = ob_armature
ob_armature.location = (0.0, 0.0, 0.0)
ob_armature.scale = (0.25, 0.25, 0.25)
ob_armature.show_in_front = True
ob_base.parent = ob_armature
ob_base.location = (0.0, 0.0, 0.0)
_vg = ob_base.vertex_groups.new(name='BaseBone')
_vg.add([0, 1, 2, 3, 4, 5, 6, 7], 1.0, 'REPLACE')
_vg = ob_base.vertex_groups.new(name='NeckBone')
for _i, _w in zip([0, 1, 2, 3, 4, 5, 6, 7], [0.0, 3.001e-10, 0.0, 2.803e-11, 0.0, 7.185e-06, 0.0, 4.402e-07]): _vg.add([_i], _w, 'REPLACE')
_vg = ob_base.vertex_groups.new(name='Bone.002')
for _i, _w in zip([0, 1, 2, 3, 4, 5, 6, 7], [0.0004757, 0.0004164, 0.0, 6.8e-05, 0.0, 0.0008541, 0.0, 0.0]): _vg.add([_i], _w, 'REPLACE')
_vg = ob_base.vertex_groups.new(name='Bone.003')
_vg = ob_base.vertex_groups.new(name='LegBone.FL')
for _i, _w in zip([0, 1, 2, 3, 4, 5, 6, 7], [0.01606, 4.579e-05, 0.0, 0.0005723, 0.0, 0.0002929, 0.0, 0.0]): _vg.add([_i], _w, 'REPLACE')
_vg = ob_base.vertex_groups.new(name='Outer.FL')
_vg = ob_base.vertex_groups.new(name='Bone.006')
for _i, _w in zip([0, 2, 3, 6], [0.004479, 0.4343, 0.01589, 0.004479]): _vg.add([_i], _w, 'REPLACE')
_vg = ob_base.vertex_groups.new(name='Bone.007')
_vg = ob_base.vertex_groups.new(name='LegBone.FR')
for _i, _w in zip([0, 1, 2, 3, 4, 5, 6, 7], [9.301e-09, 0.0, 1.516e-06, 8.947e-08, 0.0, 0.0, 1.072e-07, 0.0]): _vg.add([_i], _w, 'REPLACE')
_vg = ob_base.vertex_groups.new(name='Outer.FR')
_vg = ob_base.vertex_groups.new(name='Bone.010')
for _i, _w in zip([3, 5, 6, 7], [0.01737, 0.01737, 0.4364, 0.4261]): _vg.add([_i], _w, 'REPLACE')
_vg = ob_base.vertex_groups.new(name='Bone.011')
_vg = ob_base.vertex_groups.new(name='LegBone.BR')
for _i, _w in zip([0, 1, 2, 3, 4, 5, 6, 7], [0.0, 0.0, 0.0, 8.113e-07, 0.0, 8.393e-07, 1.355e-08, 4.047e-06]): _vg.add([_i], _w, 'REPLACE')
_vg = ob_base.vertex_groups.new(name='Outer.BR')
_vg = ob_base.vertex_groups.new(name='Bone.014')
for _i, _w in zip([0, 4, 5, 6], [0.004479, 0.4343, 0.01589, 0.004479]): _vg.add([_i], _w, 'REPLACE')
_vg = ob_base.vertex_groups.new(name='Bone.015')
_vg = ob_base.vertex_groups.new(name='LegBone.BL')
for _i, _w in zip([0, 1, 2, 3, 4, 5, 6, 7], [3.546e-09, 0.0, 0.0, 0.0, 1.184e-07, 1.604e-08, 6.106e-07, 0.0]): _vg.add([_i], _w, 'REPLACE')
_vg = ob_base.vertex_groups.new(name='Outer.BL')
for _i, _w in zip([0, 1, 2, 3, 4, 5, 6, 7], [6.028e-08, 5.617e-08, 2.547e-06, 3.35e-06, 2.119e-06, 1.138e-06, 5.168e-07, 8.922e-07]): _vg.add([_i], _w, 'REPLACE')
_m = ob_base.modifiers.new('Armature', 'ARMATURE')
_m.object = ob_armature
_m.vertex_group = 'BaseBone'
ob_leg_fl.parent = ob_armature
ob_leg_fl.location = (-1.0, 1.0, 0.0)
ob_leg_fl.rotation_euler = (0.0, 0.6109, -0.7854)
ob_leg_fl.scale = (0.3, 0.3, 0.3)
_vg = ob_leg_fl.vertex_groups.new(name='BaseBone')
_vg = ob_leg_fl.vertex_groups.new(name='NeckBone')
_vg = ob_leg_fl.vertex_groups.new(name='Bone.002')
for _i, _w in zip([16, 17, 18, 19, 20, 21, 22, 23], [0.5, 0.5, 0.5, 0.5, 0.5, 0.5, 0.5, 0.5]): _vg.add([_i], _w, 'REPLACE')
_vg = ob_leg_fl.vertex_groups.new(name='Bone.003')
_vg = ob_leg_fl.vertex_groups.new(name='LegBone.FL')
for _i, _w in zip([16, 17, 18, 19, 20, 21, 22, 23], [0.5, 0.5, 0.5, 0.5, 0.5, 0.5, 0.5, 0.5]): _vg.add([_i], _w, 'REPLACE')
_vg = ob_leg_fl.vertex_groups.new(name='Outer.FL')
_vg = ob_leg_fl.vertex_groups.new(name='Bone.006')
for _i, _w in zip([0, 1, 2, 3, 4, 5, 6, 7], [0.5, 0.5, 0.5, 0.5, 0.5, 0.5, 0.5, 0.5]): _vg.add([_i], _w, 'REPLACE')
_vg = ob_leg_fl.vertex_groups.new(name='Bone.007')
_vg = ob_leg_fl.vertex_groups.new(name='LegBone.FR')
for _i, _w in zip([0, 1, 2, 3, 4, 5, 6, 7], [0.5, 0.5, 0.5, 0.5, 0.5, 0.5, 0.5, 0.5]): _vg.add([_i], _w, 'REPLACE')
_vg = ob_leg_fl.vertex_groups.new(name='Outer.FR')
_vg = ob_leg_fl.vertex_groups.new(name='Bone.010')
for _i, _w in zip([8, 9, 10, 11, 12, 13, 14, 15], [0.5, 0.5, 0.5, 0.5, 0.5, 0.5, 0.5, 0.5]): _vg.add([_i], _w, 'REPLACE')
_vg = ob_leg_fl.vertex_groups.new(name='Bone.011')
_vg = ob_leg_fl.vertex_groups.new(name='LegBone.BR')
for _i, _w in zip([8, 9, 10, 11, 12, 13, 14, 15], [0.5, 0.5, 0.5, 0.5, 0.5, 0.5, 0.5, 0.5]): _vg.add([_i], _w, 'REPLACE')
_vg = ob_leg_fl.vertex_groups.new(name='Outer.BR')
_vg = ob_leg_fl.vertex_groups.new(name='Bone.014')
for _i, _w in zip([24, 25, 26, 27, 28, 29, 30, 31], [0.5, 0.5, 0.5, 0.5, 0.5, 0.5, 0.5, 0.5]): _vg.add([_i], _w, 'REPLACE')
_vg = ob_leg_fl.vertex_groups.new(name='Bone.015')
_vg = ob_leg_fl.vertex_groups.new(name='LegBone.BL')
for _i, _w in zip([24, 25, 26, 27, 28, 29, 30, 31], [0.5, 0.5, 0.5, 0.5, 0.5, 0.5, 0.5, 0.5]): _vg.add([_i], _w, 'REPLACE')
_vg = ob_leg_fl.vertex_groups.new(name='Outer.BL')
_m = ob_leg_fl.modifiers.new('Armature', 'ARMATURE')
_m.object = ob_armature
ob_legend_fl.parent = ob_armature
ob_legend_fl.location = (-3.143, 3.143, 0.9016)
ob_legend_fl.rotation_euler = (0.0, -0.9599, -0.7854)
ob_legend_fl.scale = (0.3, 0.3, 0.3)
_vg = ob_legend_fl.vertex_groups.new(name='BaseBone')
_vg = ob_legend_fl.vertex_groups.new(name='NeckBone')
_vg = ob_legend_fl.vertex_groups.new(name='Bone.002')
_vg = ob_legend_fl.vertex_groups.new(name='Bone.003')
for _i, _w in zip([16, 17, 18, 19, 20, 21, 22, 23], [0.5, 0.5, 0.5, 0.5, 0.5, 0.5, 0.5, 0.5]): _vg.add([_i], _w, 'REPLACE')
_vg = ob_legend_fl.vertex_groups.new(name='LegBone.FL')
_vg = ob_legend_fl.vertex_groups.new(name='Outer.FL')
for _i, _w in zip([16, 17, 18, 19, 20, 21, 22, 23], [0.5, 0.5, 0.5, 0.5, 0.5, 0.5, 0.5, 0.5]): _vg.add([_i], _w, 'REPLACE')
_vg = ob_legend_fl.vertex_groups.new(name='Bone.006')
_vg = ob_legend_fl.vertex_groups.new(name='Bone.007')
for _i, _w in zip([0, 1, 2, 3, 4, 5, 6, 7], [0.5, 0.5, 0.5, 0.5, 0.5, 0.5, 0.5, 0.5]): _vg.add([_i], _w, 'REPLACE')
_vg = ob_legend_fl.vertex_groups.new(name='LegBone.FR')
_vg = ob_legend_fl.vertex_groups.new(name='Outer.FR')
for _i, _w in zip([0, 1, 2, 3, 4, 5, 6, 7], [0.5, 0.5, 0.5, 0.5, 0.5, 0.5, 0.5, 0.5]): _vg.add([_i], _w, 'REPLACE')
_vg = ob_legend_fl.vertex_groups.new(name='Bone.010')
_vg = ob_legend_fl.vertex_groups.new(name='Bone.011')
for _i, _w in zip([8, 9, 10, 11, 12, 13, 14, 15], [0.5, 0.5, 0.5, 0.5, 0.5, 0.5, 0.5, 0.5]): _vg.add([_i], _w, 'REPLACE')
_vg = ob_legend_fl.vertex_groups.new(name='LegBone.BR')
_vg = ob_legend_fl.vertex_groups.new(name='Outer.BR')
for _i, _w in zip([8, 9, 10, 11, 12, 13, 14, 15], [0.5, 0.5, 0.5, 0.5, 0.5, 0.5, 0.5, 0.5]): _vg.add([_i], _w, 'REPLACE')
_vg = ob_legend_fl.vertex_groups.new(name='Bone.014')
_vg = ob_legend_fl.vertex_groups.new(name='Bone.015')
for _i, _w in zip([24, 25, 26, 27, 28, 29, 30, 31], [0.5, 0.5, 0.5, 0.5, 0.5, 0.5, 0.5, 0.5]): _vg.add([_i], _w, 'REPLACE')
_vg = ob_legend_fl.vertex_groups.new(name='LegBone.BL')
_vg = ob_legend_fl.vertex_groups.new(name='Outer.BL')
for _i, _w in zip([24, 25, 26, 27, 28, 29, 30, 31], [0.5, 0.5, 0.5, 0.5, 0.5, 0.5, 0.5, 0.5]): _vg.add([_i], _w, 'REPLACE')
_m = ob_legend_fl.modifiers.new('Armature', 'ARMATURE')
_m.object = ob_armature
ob_point.parent = ob_upper_eye
ob_point.matrix_parent_inverse = Matrix(((-5.873e-07, -0.0, -7.779, 51.9), (0.0, -7.779, 0.0, 1.032), (17.59, 0.0, -1.328e-06, 6.059), (-0.0, 0.0, 0.0, 1.0)))
ob_point.location = (-0.4426, 0.1453, 6.658)

# ---- collection membership
col_collection.objects.link(ob_neck)
col_collection.objects.link(ob_upper_eye)
col_collection.objects.link(ob_lower_eye)
col_collection.objects.link(ob_armature)
col_collection.objects.link(ob_base)
col_collection.objects.link(ob_leg_fl)
col_collection.objects.link(ob_legend_fl)
col_collection.objects.link(ob_point)

# ---- scene / render settings (as saved in the file)
scene.frame_start = 1; scene.frame_end = 250; scene.frame_set(1)
scene.render.engine = 'CYCLES'
scene.cycles.samples = 128
scene.cycles.sampling_pattern = 'TABULATED_SOBOL'
scene.cycles.use_adaptive_sampling = False
scene.cycles.use_light_tree = False
scene.view_settings.view_transform = 'Filmic'
bpy.context.view_layer.update()

# ---- added for rendering (the .blend has no active camera): camera
cam_auto = bpy.data.cameras.new('AutoCamera')
cam_auto.lens = 50.0
cam_auto.sensor_width = 36.0
cam_auto.clip_end = 1000.0
ob_auto_camera = bpy.data.objects.new('AutoCamera', cam_auto)
scene.collection.objects.link(ob_auto_camera)
ob_auto_camera.location = (6.68893, -8.01681, 5.33121)
ob_auto_camera.rotation_euler = (1.09748, -7.21219e-08, 0.694738)
scene.camera = ob_auto_camera
bpy.context.view_layer.update()
